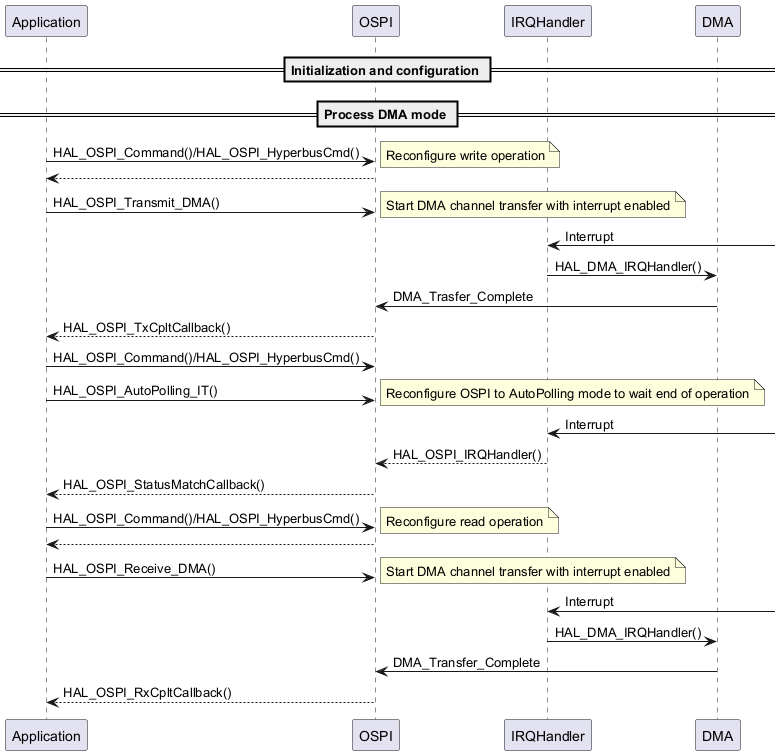

The diagram above was rendered by PlantUML. Its source (embedded in the PNG):
@startuml

  == Initialization and configuration ==

  == Process DMA mode ==
  "Application" -> "OSPI" : HAL_OSPI_Command()/HAL_OSPI_HyperbusCmd()
  note right: Reconfigure write operation
  "OSPI" --> "Application" :

  "Application" -> "OSPI" : HAL_OSPI_Transmit_DMA()
  note right: Start DMA channel transfer with interrupt enabled
  "IRQHandler" <-  : Interrupt
  "IRQHandler" -> "DMA" : HAL_DMA_IRQHandler()
  "DMA" -> "OSPI" : DMA_Trasfer_Complete
  "OSPI" --> "Application" : HAL_OSPI_TxCpltCallback()

  "Application" -> "OSPI" : HAL_OSPI_Command()/HAL_OSPI_HyperbusCmd()
  "Application" -> "OSPI" : HAL_OSPI_AutoPolling_IT()
  note right : Reconfigure OSPI to AutoPolling mode to wait end of operation

  "IRQHandler" <-  : Interrupt
  "IRQHandler" --> "OSPI" : HAL_OSPI_IRQHandler()
  "OSPI" --> "Application" : HAL_OSPI_StatusMatchCallback()

  "Application" -> "OSPI" : HAL_OSPI_Command()/HAL_OSPI_HyperbusCmd()
  note right: Reconfigure read operation
  "OSPI" --> "Application" :

  "Application" -> "OSPI" : HAL_OSPI_Receive_DMA()
  note right: Start DMA channel transfer with interrupt enabled

  "IRQHandler" <-  : Interrupt
  "IRQHandler" -> "DMA" : HAL_DMA_IRQHandler()
  "DMA" -> "OSPI" : DMA_Transfer_Complete
  "OSPI" --> "Application" : HAL_OSPI_RxCpltCallback()


  @enduml